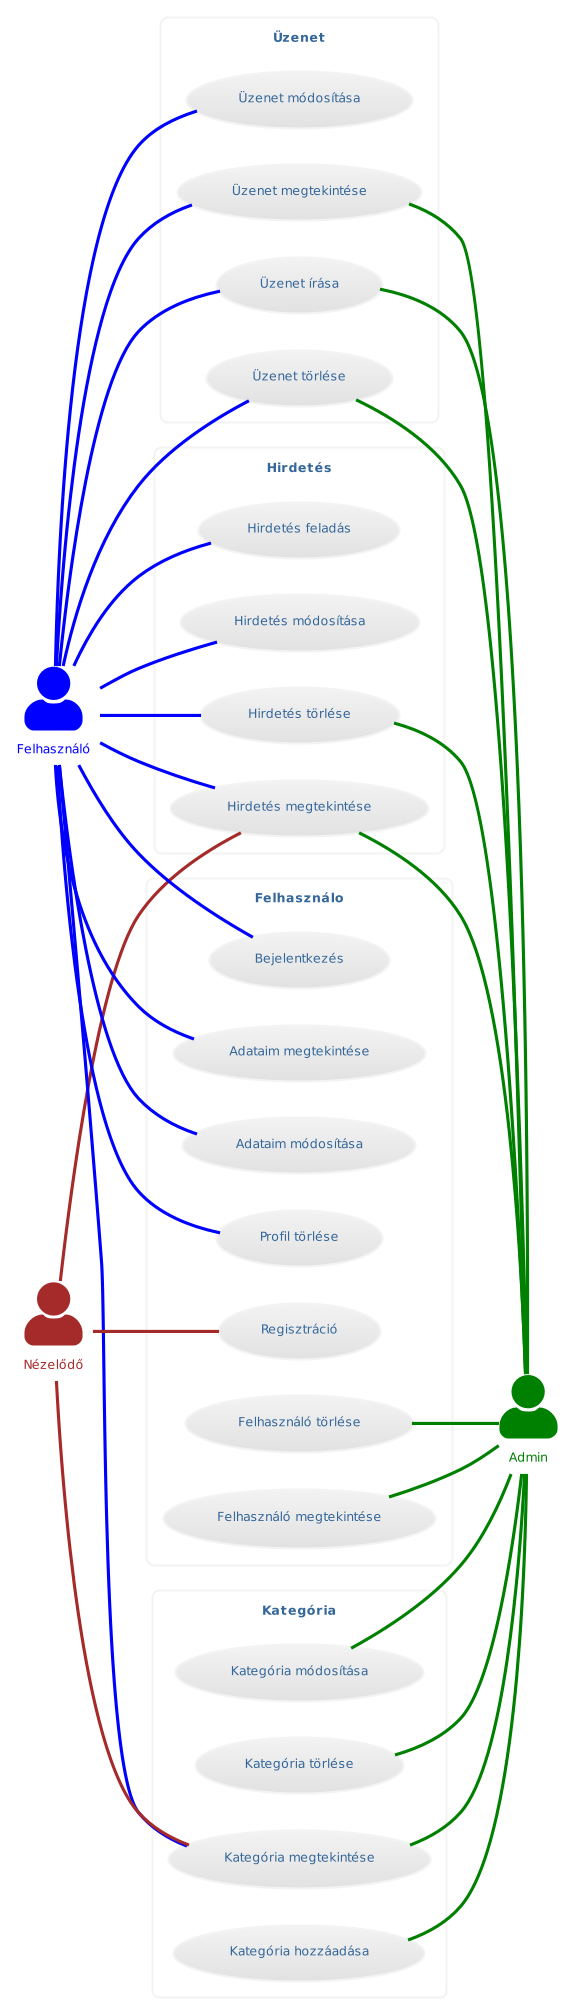

The diagram above was rendered by PlantUML. Its source (embedded in the PNG):
@startuml
!theme lightgray
skinparam actorStyle awesome
left to right direction

actor Nézelődő as Nézelődő #brown;line:brown;line.bold;text:brown
actor Felhasználó as Felhasználó #blue;line:blue;line.bold;text:blue
actor Admin as Admin #green;line:green;line.bold;text:green

rectangle "Hirdetés" {
  Felhasználó -- (Hirdetés feladás) #blue;text:blue
  Felhasználó -- (Hirdetés módosítása) #blue;text:blue
  Felhasználó -- (Hirdetés törlése) #blue;text:blue
  Felhasználó -- (Hirdetés megtekintése) #blue;text:blue
  Nézelődő -- (Hirdetés megtekintése) #brown;text:brown
  (Hirdetés törlése) -- Admin #green;text:green
  (Hirdetés megtekintése) -- Admin #green;text:green
}

rectangle "Üzenet" {
  Felhasználó -- (Üzenet írása) #blue;text:blue
  Felhasználó -- (Üzenet módosítása) #blue;text:blue
  Felhasználó -- (Üzenet törlése) #blue;text:blue
  Felhasználó -- (Üzenet megtekintése) #blue;text:blue
  (Üzenet írása) -- Admin #green;text:green
  (Üzenet megtekintése) -- Admin #green;text:green
  (Üzenet törlése) -- Admin #green;text:green
}

rectangle "Kategória" {
  Felhasználó -- (Kategória megtekintése) #blue;text:blue
  Nézelődő -- (Kategória megtekintése) #brown;text:brown
  (Kategória hozzáadása) -- Admin #green;text:green
  (Kategória megtekintése) -- Admin #green;text:green
  (Kategória módosítása) -- Admin #green;text:green
  (Kategória törlése) -- Admin #green;text:green
}

rectangle "Felhasználo" {
  Felhasználó -- (Adataim megtekintése) #blue;text:blue
  Felhasználó -- (Adataim módosítása) #blue;text:blue
  Felhasználó -- (Profil törlése) #blue;text:blue
  Felhasználó -- (Bejelentkezés) #blue;text:blue
  Nézelődő -- (Regisztráció) #brown;text:brown
  (Felhasználó törlése) -- Admin #green;text:green
  (Felhasználó megtekintése) -- Admin #green;text:green
}
@enduml